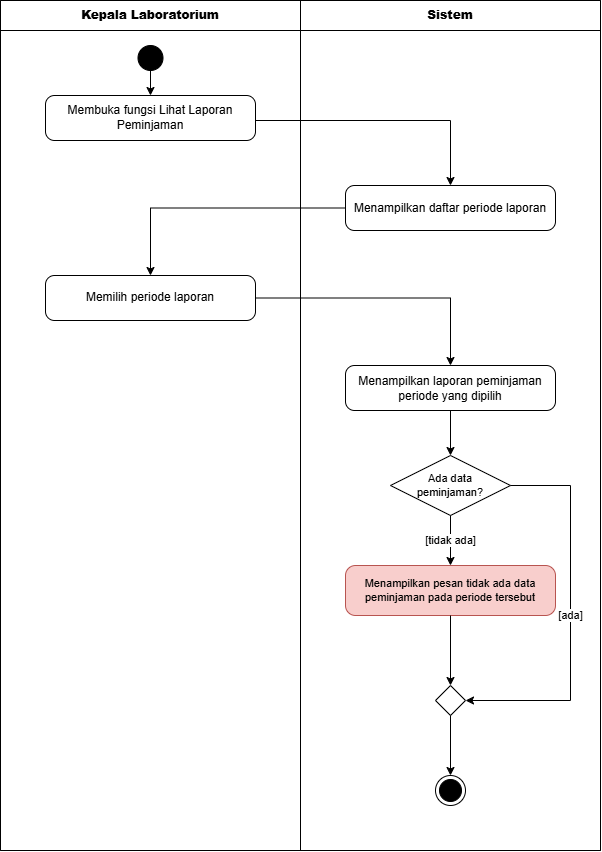

The diagram above was exported from draw.io. Its source (the exported page's mxGraphModel, read from the mxfile embedded in the PNG):
<mxGraphModel dx="1895" dy="995" grid="1" gridSize="10" guides="1" tooltips="1" connect="1" arrows="1" fold="1" page="1" pageScale="1" pageWidth="850" pageHeight="1100" math="0" shadow="0">
  <root>
    <mxCell id="0" />
    <mxCell id="1" parent="0" />
    <mxCell id="pool" parent="1" style="collapsible=0;dropTarget=0;pointerEvents=0;semi=0;swimlane;horizontal=0;whiteSpace=wrap;html=1;startSize=0;strokeColor=#000000;fillColor=none;" value="" vertex="1">
      <mxGeometry height="850" width="600" x="110" y="50" as="geometry" />
    </mxCell>
    <mxCell id="lane1" parent="pool" style="swimlane;horizontal=1;startSize=30;whiteSpace=wrap;html=1;strokeColor=#000000;fillColor=none;collapsible=0;" value="&lt;b&gt;Kepala Laboratorium&lt;/b&gt;" vertex="1">
      <mxGeometry height="850" width="300" as="geometry" />
    </mxCell>
    <mxCell id="node_start" parent="lane1" style="ellipse;whiteSpace=wrap;html=1;fillColor=#000000;strokeColor=#000000;" value="" vertex="1">
      <mxGeometry height="25" width="25" x="137.5" y="45" as="geometry" />
    </mxCell>
    <mxCell id="act1" parent="lane1" style="rounded=1;whiteSpace=wrap;html=1;arcSize=20;strokeColor=#000000;fillColor=#ffffff;" value="Membuka fungsi Lihat Laporan&lt;br&gt;Peminjaman" vertex="1">
      <mxGeometry height="45" width="210" x="45" y="95" as="geometry" />
    </mxCell>
    <mxCell id="act3" parent="lane1" style="rounded=1;whiteSpace=wrap;html=1;arcSize=20;strokeColor=#000000;fillColor=#ffffff;" value="Memilih periode laporan" vertex="1">
      <mxGeometry height="45" width="210" x="45" y="275" as="geometry" />
    </mxCell>
    <mxCell id="e1" edge="1" parent="lane1" source="node_start" style="edgeStyle=orthogonalEdgeStyle;rounded=0;orthochordal=1;jettySize=auto;orthogonalLoop=1;html=1;strokeColor=#000000;endArrow=classic;endFill=1;" target="act1">
      <mxGeometry relative="1" as="geometry" />
    </mxCell>
    <mxCell id="lane2" parent="pool" style="swimlane;horizontal=1;startSize=30;whiteSpace=wrap;html=1;strokeColor=#000000;fillColor=none;collapsible=0;" value="&lt;b&gt;Sistem&lt;/b&gt;" vertex="1">
      <mxGeometry height="850" width="300" x="300" as="geometry" />
    </mxCell>
    <mxCell id="act2" parent="lane2" style="rounded=1;whiteSpace=wrap;html=1;arcSize=20;strokeColor=#000000;fillColor=#ffffff;" value="Menampilkan daftar periode laporan" vertex="1">
      <mxGeometry height="45" width="210" x="45" y="185" as="geometry" />
    </mxCell>
    <mxCell id="act4" parent="lane2" style="rounded=1;whiteSpace=wrap;html=1;arcSize=20;strokeColor=#000000;fillColor=#ffffff;" value="Menampilkan laporan peminjaman&lt;br&gt;periode yang dipilih" vertex="1">
      <mxGeometry height="45" width="210" x="45" y="365" as="geometry" />
    </mxCell>
    <mxCell id="dec1" parent="lane2" style="rhombus;whiteSpace=wrap;html=1;strokeColor=#000000;fillColor=#ffffff;fontSize=11;" value="Ada data&lt;br&gt;peminjaman?" vertex="1">
      <mxGeometry height="60" width="120" x="90" y="455" as="geometry" />
    </mxCell>
    <mxCell id="act5_pink" parent="lane2" style="rounded=1;whiteSpace=wrap;html=1;arcSize=20;strokeColor=#b85450;fillColor=#f8cecc;fontSize=11;" value="Menampilkan pesan tidak ada data&lt;br&gt;peminjaman pada periode tersebut" vertex="1">
      <mxGeometry height="50" width="210" x="45" y="565" as="geometry" />
    </mxCell>
    <mxCell id="mrg1" parent="lane2" style="rhombus;whiteSpace=wrap;html=1;strokeColor=#000000;fillColor=#ffffff;" value="" vertex="1">
      <mxGeometry height="30" width="30" x="135" y="685" as="geometry" />
    </mxCell>
    <mxCell id="node_end" parent="lane2" style="ellipse;html=1;shape=endState;fillColor=#000000;strokeColor=#000000;" value="" vertex="1">
      <mxGeometry height="30" width="30" x="135" y="775" as="geometry" />
    </mxCell>
    <mxCell id="e5" edge="1" parent="lane2" source="act4" style="edgeStyle=orthogonalEdgeStyle;rounded=0;orthochordal=1;jettySize=auto;orthogonalLoop=1;html=1;strokeColor=#000000;endArrow=classic;endFill=1;" target="dec1">
      <mxGeometry relative="1" as="geometry" />
    </mxCell>
    <mxCell id="e6" edge="1" parent="lane2" source="dec1" style="edgeStyle=orthogonalEdgeStyle;rounded=0;orthochordal=1;jettySize=auto;orthogonalLoop=1;html=1;strokeColor=#000000;endArrow=classic;endFill=1;labelBackgroundColor=#ffffff;align=center;" target="act5_pink" value="[tidak ada]">
      <mxGeometry relative="1" as="geometry" />
    </mxCell>
    <mxCell id="e7" edge="1" parent="lane2" source="dec1" style="edgeStyle=orthogonalEdgeStyle;rounded=0;orthochordal=1;jettySize=auto;orthogonalLoop=1;html=1;strokeColor=#000000;endArrow=classic;endFill=1;labelBackgroundColor=#ffffff;align=center;" target="mrg1" value="[ada]">
      <mxGeometry relative="1" as="geometry">
        <Array as="points">
          <mxPoint x="270" y="485" />
          <mxPoint x="270" y="700" />
        </Array>
      </mxGeometry>
    </mxCell>
    <mxCell id="e8" edge="1" parent="lane2" source="act5_pink" style="edgeStyle=orthogonalEdgeStyle;rounded=0;orthochordal=1;jettySize=auto;orthogonalLoop=1;html=1;strokeColor=#000000;endArrow=classic;endFill=1;" target="mrg1">
      <mxGeometry relative="1" as="geometry" />
    </mxCell>
    <mxCell id="e9" edge="1" parent="lane2" source="mrg1" style="edgeStyle=orthogonalEdgeStyle;rounded=0;orthochordal=1;jettySize=auto;orthogonalLoop=1;html=1;strokeColor=#000000;endArrow=classic;endFill=1;" target="node_end">
      <mxGeometry relative="1" as="geometry" />
    </mxCell>
    <mxCell id="e2" edge="1" parent="pool" source="act1" style="edgeStyle=orthogonalEdgeStyle;rounded=0;orthochordal=1;jettySize=auto;orthogonalLoop=1;html=1;strokeColor=#000000;endArrow=classic;endFill=1;" target="act2">
      <mxGeometry relative="1" as="geometry">
        <Array as="points">
          <mxPoint x="450" y="120" />
        </Array>
      </mxGeometry>
    </mxCell>
    <mxCell id="e3" edge="1" parent="pool" source="act2" style="edgeStyle=orthogonalEdgeStyle;rounded=0;orthochordal=1;jettySize=auto;orthogonalLoop=1;html=1;strokeColor=#000000;endArrow=classic;endFill=1;" target="act3">
      <mxGeometry relative="1" as="geometry">
        <Array as="points">
          <mxPoint x="150" y="208" />
        </Array>
      </mxGeometry>
    </mxCell>
    <mxCell id="e4" edge="1" parent="pool" source="act3" style="edgeStyle=orthogonalEdgeStyle;rounded=0;orthochordal=1;jettySize=auto;orthogonalLoop=1;html=1;strokeColor=#000000;endArrow=classic;endFill=1;" target="act4">
      <mxGeometry relative="1" as="geometry">
        <Array as="points">
          <mxPoint x="450" y="298" />
        </Array>
      </mxGeometry>
    </mxCell>
  </root>
</mxGraphModel>